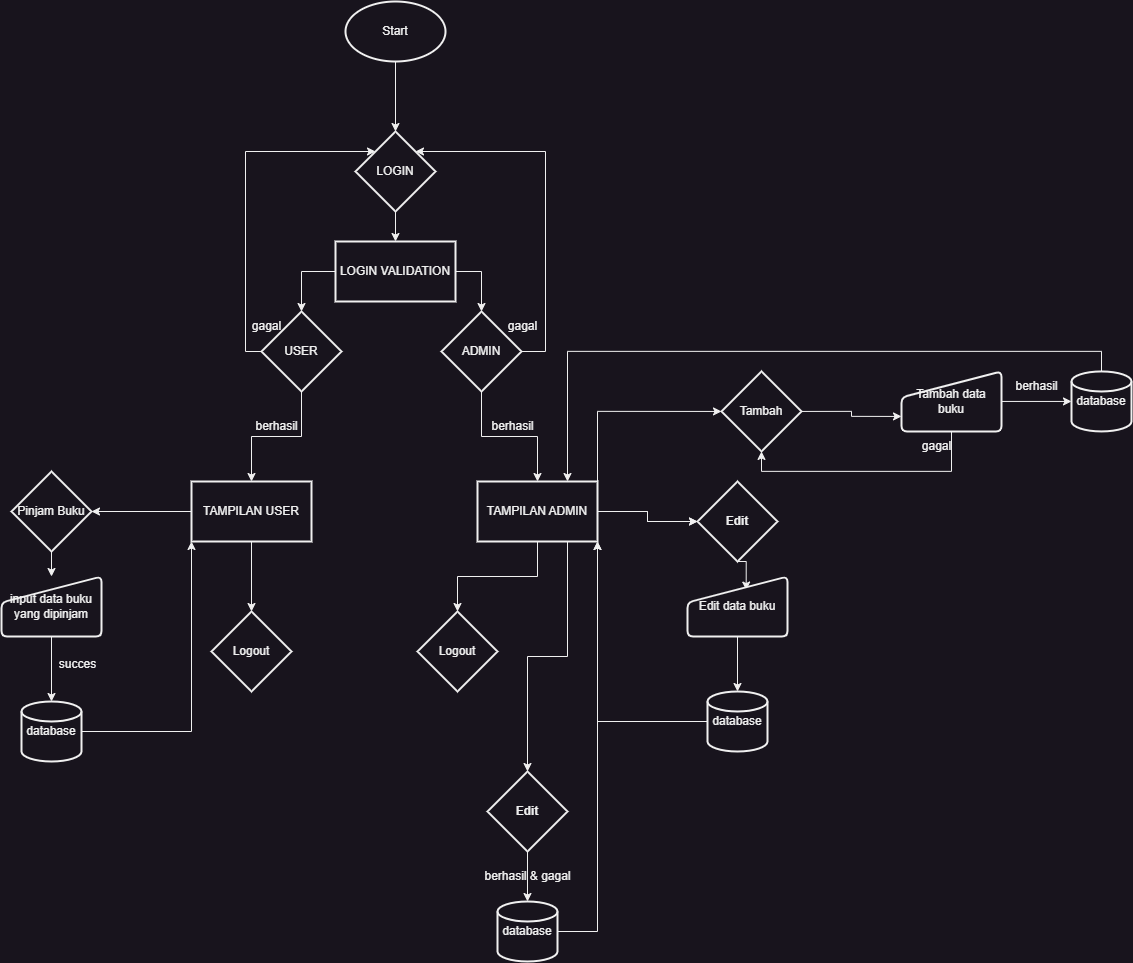

The diagram above was exported from draw.io. Its source (the exported page's mxGraphModel, read from the mxfile embedded in the PNG):
<mxGraphModel dx="1591" dy="880" grid="1" gridSize="10" guides="1" tooltips="1" connect="1" arrows="1" fold="1" page="1" pageScale="1" pageWidth="827" pageHeight="1169" math="0" shadow="0">
  <root>
    <mxCell id="WIyWlLk6GJQsqaUBKTNV-0" />
    <mxCell id="WIyWlLk6GJQsqaUBKTNV-1" parent="WIyWlLk6GJQsqaUBKTNV-0" />
    <mxCell id="nGJfjkMPm-nD0LR0HfFm-6" value="" style="edgeStyle=orthogonalEdgeStyle;rounded=0;orthogonalLoop=1;jettySize=auto;html=1;" edge="1" parent="WIyWlLk6GJQsqaUBKTNV-1" source="nGJfjkMPm-nD0LR0HfFm-0" target="nGJfjkMPm-nD0LR0HfFm-5">
      <mxGeometry relative="1" as="geometry" />
    </mxCell>
    <mxCell id="nGJfjkMPm-nD0LR0HfFm-0" value="Start" style="strokeWidth=2;html=1;shape=mxgraph.flowchart.start_1;whiteSpace=wrap;" vertex="1" parent="WIyWlLk6GJQsqaUBKTNV-1">
      <mxGeometry x="364" y="40" width="100" height="60" as="geometry" />
    </mxCell>
    <mxCell id="nGJfjkMPm-nD0LR0HfFm-80" value="" style="edgeStyle=orthogonalEdgeStyle;rounded=0;orthogonalLoop=1;jettySize=auto;html=1;" edge="1" parent="WIyWlLk6GJQsqaUBKTNV-1" source="nGJfjkMPm-nD0LR0HfFm-5" target="nGJfjkMPm-nD0LR0HfFm-79">
      <mxGeometry relative="1" as="geometry" />
    </mxCell>
    <mxCell id="nGJfjkMPm-nD0LR0HfFm-5" value="LOGIN" style="rhombus;whiteSpace=wrap;html=1;strokeWidth=2;" vertex="1" parent="WIyWlLk6GJQsqaUBKTNV-1">
      <mxGeometry x="374" y="170" width="80" height="80" as="geometry" />
    </mxCell>
    <mxCell id="nGJfjkMPm-nD0LR0HfFm-12" value="" style="edgeStyle=orthogonalEdgeStyle;rounded=0;orthogonalLoop=1;jettySize=auto;html=1;" edge="1" parent="WIyWlLk6GJQsqaUBKTNV-1" source="nGJfjkMPm-nD0LR0HfFm-7" target="nGJfjkMPm-nD0LR0HfFm-11">
      <mxGeometry relative="1" as="geometry" />
    </mxCell>
    <mxCell id="nGJfjkMPm-nD0LR0HfFm-14" style="edgeStyle=orthogonalEdgeStyle;rounded=0;orthogonalLoop=1;jettySize=auto;html=1;exitX=0;exitY=0.5;exitDx=0;exitDy=0;entryX=0;entryY=0;entryDx=0;entryDy=0;" edge="1" parent="WIyWlLk6GJQsqaUBKTNV-1" source="nGJfjkMPm-nD0LR0HfFm-7" target="nGJfjkMPm-nD0LR0HfFm-5">
      <mxGeometry relative="1" as="geometry">
        <Array as="points">
          <mxPoint x="264" y="390" />
          <mxPoint x="264" y="190" />
        </Array>
      </mxGeometry>
    </mxCell>
    <mxCell id="nGJfjkMPm-nD0LR0HfFm-7" value="USER" style="rhombus;whiteSpace=wrap;html=1;strokeWidth=2;" vertex="1" parent="WIyWlLk6GJQsqaUBKTNV-1">
      <mxGeometry x="280" y="350" width="80" height="80" as="geometry" />
    </mxCell>
    <mxCell id="nGJfjkMPm-nD0LR0HfFm-17" value="" style="edgeStyle=orthogonalEdgeStyle;rounded=0;orthogonalLoop=1;jettySize=auto;html=1;" edge="1" parent="WIyWlLk6GJQsqaUBKTNV-1" source="nGJfjkMPm-nD0LR0HfFm-9" target="nGJfjkMPm-nD0LR0HfFm-16">
      <mxGeometry relative="1" as="geometry" />
    </mxCell>
    <mxCell id="nGJfjkMPm-nD0LR0HfFm-18" style="edgeStyle=orthogonalEdgeStyle;rounded=0;orthogonalLoop=1;jettySize=auto;html=1;exitX=1;exitY=0.5;exitDx=0;exitDy=0;entryX=1;entryY=0;entryDx=0;entryDy=0;" edge="1" parent="WIyWlLk6GJQsqaUBKTNV-1" source="nGJfjkMPm-nD0LR0HfFm-9" target="nGJfjkMPm-nD0LR0HfFm-5">
      <mxGeometry relative="1" as="geometry">
        <Array as="points">
          <mxPoint x="564" y="390" />
          <mxPoint x="564" y="190" />
        </Array>
      </mxGeometry>
    </mxCell>
    <mxCell id="nGJfjkMPm-nD0LR0HfFm-9" value="ADMIN" style="rhombus;whiteSpace=wrap;html=1;strokeWidth=2;" vertex="1" parent="WIyWlLk6GJQsqaUBKTNV-1">
      <mxGeometry x="460" y="350" width="80" height="80" as="geometry" />
    </mxCell>
    <mxCell id="nGJfjkMPm-nD0LR0HfFm-24" value="" style="edgeStyle=orthogonalEdgeStyle;rounded=0;orthogonalLoop=1;jettySize=auto;html=1;" edge="1" parent="WIyWlLk6GJQsqaUBKTNV-1" source="nGJfjkMPm-nD0LR0HfFm-11" target="nGJfjkMPm-nD0LR0HfFm-23">
      <mxGeometry relative="1" as="geometry" />
    </mxCell>
    <mxCell id="nGJfjkMPm-nD0LR0HfFm-26" value="" style="edgeStyle=orthogonalEdgeStyle;rounded=0;orthogonalLoop=1;jettySize=auto;html=1;" edge="1" parent="WIyWlLk6GJQsqaUBKTNV-1" source="nGJfjkMPm-nD0LR0HfFm-11" target="nGJfjkMPm-nD0LR0HfFm-25">
      <mxGeometry relative="1" as="geometry" />
    </mxCell>
    <mxCell id="nGJfjkMPm-nD0LR0HfFm-11" value="TAMPILAN USER" style="whiteSpace=wrap;html=1;strokeWidth=2;" vertex="1" parent="WIyWlLk6GJQsqaUBKTNV-1">
      <mxGeometry x="210" y="520" width="120" height="60" as="geometry" />
    </mxCell>
    <mxCell id="nGJfjkMPm-nD0LR0HfFm-13" value="berhasil" style="text;html=1;align=center;verticalAlign=middle;resizable=0;points=[];autosize=1;strokeColor=none;fillColor=none;" vertex="1" parent="WIyWlLk6GJQsqaUBKTNV-1">
      <mxGeometry x="260" y="450" width="70" height="30" as="geometry" />
    </mxCell>
    <mxCell id="nGJfjkMPm-nD0LR0HfFm-15" value="gagal" style="text;html=1;align=center;verticalAlign=middle;resizable=0;points=[];autosize=1;strokeColor=none;fillColor=none;" vertex="1" parent="WIyWlLk6GJQsqaUBKTNV-1">
      <mxGeometry x="260" y="350" width="50" height="30" as="geometry" />
    </mxCell>
    <mxCell id="nGJfjkMPm-nD0LR0HfFm-35" value="" style="edgeStyle=orthogonalEdgeStyle;rounded=0;orthogonalLoop=1;jettySize=auto;html=1;" edge="1" parent="WIyWlLk6GJQsqaUBKTNV-1" source="nGJfjkMPm-nD0LR0HfFm-16" target="nGJfjkMPm-nD0LR0HfFm-34">
      <mxGeometry relative="1" as="geometry" />
    </mxCell>
    <mxCell id="nGJfjkMPm-nD0LR0HfFm-40" value="" style="edgeStyle=orthogonalEdgeStyle;rounded=0;orthogonalLoop=1;jettySize=auto;html=1;" edge="1" parent="WIyWlLk6GJQsqaUBKTNV-1" source="nGJfjkMPm-nD0LR0HfFm-16" target="nGJfjkMPm-nD0LR0HfFm-39">
      <mxGeometry relative="1" as="geometry" />
    </mxCell>
    <mxCell id="nGJfjkMPm-nD0LR0HfFm-47" value="" style="edgeStyle=orthogonalEdgeStyle;rounded=0;orthogonalLoop=1;jettySize=auto;html=1;" edge="1" parent="WIyWlLk6GJQsqaUBKTNV-1" source="nGJfjkMPm-nD0LR0HfFm-16" target="nGJfjkMPm-nD0LR0HfFm-39">
      <mxGeometry relative="1" as="geometry" />
    </mxCell>
    <mxCell id="nGJfjkMPm-nD0LR0HfFm-53" style="edgeStyle=orthogonalEdgeStyle;rounded=0;orthogonalLoop=1;jettySize=auto;html=1;exitX=1;exitY=0;exitDx=0;exitDy=0;entryX=0;entryY=0.5;entryDx=0;entryDy=0;" edge="1" parent="WIyWlLk6GJQsqaUBKTNV-1" source="nGJfjkMPm-nD0LR0HfFm-16" target="nGJfjkMPm-nD0LR0HfFm-52">
      <mxGeometry relative="1" as="geometry" />
    </mxCell>
    <mxCell id="nGJfjkMPm-nD0LR0HfFm-75" style="edgeStyle=orthogonalEdgeStyle;rounded=0;orthogonalLoop=1;jettySize=auto;html=1;exitX=0.75;exitY=1;exitDx=0;exitDy=0;entryX=0.5;entryY=0;entryDx=0;entryDy=0;" edge="1" parent="WIyWlLk6GJQsqaUBKTNV-1" source="nGJfjkMPm-nD0LR0HfFm-16" target="nGJfjkMPm-nD0LR0HfFm-74">
      <mxGeometry relative="1" as="geometry" />
    </mxCell>
    <mxCell id="nGJfjkMPm-nD0LR0HfFm-16" value="TAMPILAN ADMIN" style="whiteSpace=wrap;html=1;strokeWidth=2;" vertex="1" parent="WIyWlLk6GJQsqaUBKTNV-1">
      <mxGeometry x="496" y="520" width="120" height="60" as="geometry" />
    </mxCell>
    <mxCell id="nGJfjkMPm-nD0LR0HfFm-19" value="gagal" style="text;html=1;align=center;verticalAlign=middle;resizable=0;points=[];autosize=1;strokeColor=none;fillColor=none;" vertex="1" parent="WIyWlLk6GJQsqaUBKTNV-1">
      <mxGeometry x="516" y="350" width="50" height="30" as="geometry" />
    </mxCell>
    <mxCell id="nGJfjkMPm-nD0LR0HfFm-20" value="berhasil" style="text;html=1;align=center;verticalAlign=middle;resizable=0;points=[];autosize=1;strokeColor=none;fillColor=none;" vertex="1" parent="WIyWlLk6GJQsqaUBKTNV-1">
      <mxGeometry x="496" y="450" width="70" height="30" as="geometry" />
    </mxCell>
    <mxCell id="nGJfjkMPm-nD0LR0HfFm-29" style="edgeStyle=orthogonalEdgeStyle;rounded=0;orthogonalLoop=1;jettySize=auto;html=1;exitX=0.5;exitY=1;exitDx=0;exitDy=0;entryX=0.5;entryY=0;entryDx=0;entryDy=0;" edge="1" parent="WIyWlLk6GJQsqaUBKTNV-1" source="nGJfjkMPm-nD0LR0HfFm-23" target="nGJfjkMPm-nD0LR0HfFm-28">
      <mxGeometry relative="1" as="geometry" />
    </mxCell>
    <mxCell id="nGJfjkMPm-nD0LR0HfFm-23" value="Pinjam Buku" style="rhombus;whiteSpace=wrap;html=1;strokeWidth=2;" vertex="1" parent="WIyWlLk6GJQsqaUBKTNV-1">
      <mxGeometry x="30" y="510" width="80" height="80" as="geometry" />
    </mxCell>
    <mxCell id="nGJfjkMPm-nD0LR0HfFm-25" value="Logout" style="rhombus;whiteSpace=wrap;html=1;strokeWidth=2;" vertex="1" parent="WIyWlLk6GJQsqaUBKTNV-1">
      <mxGeometry x="230" y="650" width="80" height="80" as="geometry" />
    </mxCell>
    <mxCell id="nGJfjkMPm-nD0LR0HfFm-31" style="edgeStyle=orthogonalEdgeStyle;rounded=0;orthogonalLoop=1;jettySize=auto;html=1;exitX=0.5;exitY=1;exitDx=0;exitDy=0;entryX=0.5;entryY=0;entryDx=0;entryDy=0;entryPerimeter=0;" edge="1" parent="WIyWlLk6GJQsqaUBKTNV-1" source="nGJfjkMPm-nD0LR0HfFm-28" target="nGJfjkMPm-nD0LR0HfFm-30">
      <mxGeometry relative="1" as="geometry" />
    </mxCell>
    <mxCell id="nGJfjkMPm-nD0LR0HfFm-28" value="input data buku yang dipinjam" style="html=1;strokeWidth=2;shape=manualInput;whiteSpace=wrap;rounded=1;size=26;arcSize=11;" vertex="1" parent="WIyWlLk6GJQsqaUBKTNV-1">
      <mxGeometry x="20" y="615" width="100" height="60" as="geometry" />
    </mxCell>
    <mxCell id="nGJfjkMPm-nD0LR0HfFm-33" style="edgeStyle=orthogonalEdgeStyle;rounded=0;orthogonalLoop=1;jettySize=auto;html=1;exitX=1;exitY=0.5;exitDx=0;exitDy=0;exitPerimeter=0;entryX=0;entryY=1;entryDx=0;entryDy=0;" edge="1" parent="WIyWlLk6GJQsqaUBKTNV-1" source="nGJfjkMPm-nD0LR0HfFm-30" target="nGJfjkMPm-nD0LR0HfFm-11">
      <mxGeometry relative="1" as="geometry" />
    </mxCell>
    <mxCell id="nGJfjkMPm-nD0LR0HfFm-30" value="database" style="strokeWidth=2;html=1;shape=mxgraph.flowchart.database;whiteSpace=wrap;" vertex="1" parent="WIyWlLk6GJQsqaUBKTNV-1">
      <mxGeometry x="40" y="740" width="60" height="60" as="geometry" />
    </mxCell>
    <mxCell id="nGJfjkMPm-nD0LR0HfFm-32" value="succes" style="text;html=1;align=center;verticalAlign=middle;resizable=0;points=[];autosize=1;strokeColor=none;fillColor=none;" vertex="1" parent="WIyWlLk6GJQsqaUBKTNV-1">
      <mxGeometry x="66" y="688" width="60" height="30" as="geometry" />
    </mxCell>
    <mxCell id="nGJfjkMPm-nD0LR0HfFm-34" value="Logout" style="rhombus;whiteSpace=wrap;html=1;strokeWidth=2;" vertex="1" parent="WIyWlLk6GJQsqaUBKTNV-1">
      <mxGeometry x="436" y="650" width="80" height="80" as="geometry" />
    </mxCell>
    <mxCell id="nGJfjkMPm-nD0LR0HfFm-86" style="edgeStyle=orthogonalEdgeStyle;rounded=0;orthogonalLoop=1;jettySize=auto;html=1;exitX=0.5;exitY=1;exitDx=0;exitDy=0;entryX=0.587;entryY=0.226;entryDx=0;entryDy=0;entryPerimeter=0;" edge="1" parent="WIyWlLk6GJQsqaUBKTNV-1" source="nGJfjkMPm-nD0LR0HfFm-39" target="nGJfjkMPm-nD0LR0HfFm-41">
      <mxGeometry relative="1" as="geometry" />
    </mxCell>
    <mxCell id="nGJfjkMPm-nD0LR0HfFm-39" value="Edit" style="rhombus;whiteSpace=wrap;html=1;strokeWidth=2;fontStyle=1" vertex="1" parent="WIyWlLk6GJQsqaUBKTNV-1">
      <mxGeometry x="716" y="520" width="80" height="80" as="geometry" />
    </mxCell>
    <mxCell id="nGJfjkMPm-nD0LR0HfFm-44" style="edgeStyle=orthogonalEdgeStyle;rounded=0;orthogonalLoop=1;jettySize=auto;html=1;exitX=0.5;exitY=1;exitDx=0;exitDy=0;entryX=0.5;entryY=0;entryDx=0;entryDy=0;entryPerimeter=0;" edge="1" parent="WIyWlLk6GJQsqaUBKTNV-1" source="nGJfjkMPm-nD0LR0HfFm-41" target="nGJfjkMPm-nD0LR0HfFm-43">
      <mxGeometry relative="1" as="geometry" />
    </mxCell>
    <mxCell id="nGJfjkMPm-nD0LR0HfFm-41" value="Edit data buku" style="html=1;strokeWidth=2;shape=manualInput;whiteSpace=wrap;rounded=1;size=26;arcSize=11;" vertex="1" parent="WIyWlLk6GJQsqaUBKTNV-1">
      <mxGeometry x="706" y="615" width="100" height="60" as="geometry" />
    </mxCell>
    <mxCell id="nGJfjkMPm-nD0LR0HfFm-45" style="edgeStyle=orthogonalEdgeStyle;rounded=0;orthogonalLoop=1;jettySize=auto;html=1;exitX=0;exitY=0.5;exitDx=0;exitDy=0;exitPerimeter=0;entryX=1;entryY=1;entryDx=0;entryDy=0;" edge="1" parent="WIyWlLk6GJQsqaUBKTNV-1" source="nGJfjkMPm-nD0LR0HfFm-43" target="nGJfjkMPm-nD0LR0HfFm-16">
      <mxGeometry relative="1" as="geometry" />
    </mxCell>
    <mxCell id="nGJfjkMPm-nD0LR0HfFm-43" value="database" style="strokeWidth=2;html=1;shape=mxgraph.flowchart.database;whiteSpace=wrap;" vertex="1" parent="WIyWlLk6GJQsqaUBKTNV-1">
      <mxGeometry x="726" y="730" width="60" height="60" as="geometry" />
    </mxCell>
    <mxCell id="nGJfjkMPm-nD0LR0HfFm-58" style="edgeStyle=orthogonalEdgeStyle;rounded=0;orthogonalLoop=1;jettySize=auto;html=1;exitX=1;exitY=0.5;exitDx=0;exitDy=0;entryX=0;entryY=0.75;entryDx=0;entryDy=0;" edge="1" parent="WIyWlLk6GJQsqaUBKTNV-1" source="nGJfjkMPm-nD0LR0HfFm-52" target="nGJfjkMPm-nD0LR0HfFm-54">
      <mxGeometry relative="1" as="geometry" />
    </mxCell>
    <mxCell id="nGJfjkMPm-nD0LR0HfFm-52" value="Tambah" style="rhombus;whiteSpace=wrap;html=1;strokeWidth=2;" vertex="1" parent="WIyWlLk6GJQsqaUBKTNV-1">
      <mxGeometry x="740" y="409.94" width="80" height="80" as="geometry" />
    </mxCell>
    <mxCell id="nGJfjkMPm-nD0LR0HfFm-57" style="edgeStyle=orthogonalEdgeStyle;rounded=0;orthogonalLoop=1;jettySize=auto;html=1;exitX=1;exitY=0.5;exitDx=0;exitDy=0;entryX=0;entryY=0.5;entryDx=0;entryDy=0;entryPerimeter=0;" edge="1" parent="WIyWlLk6GJQsqaUBKTNV-1" source="nGJfjkMPm-nD0LR0HfFm-54" target="nGJfjkMPm-nD0LR0HfFm-56">
      <mxGeometry relative="1" as="geometry" />
    </mxCell>
    <mxCell id="nGJfjkMPm-nD0LR0HfFm-61" style="edgeStyle=orthogonalEdgeStyle;rounded=0;orthogonalLoop=1;jettySize=auto;html=1;exitX=0.5;exitY=1;exitDx=0;exitDy=0;entryX=0.5;entryY=1;entryDx=0;entryDy=0;" edge="1" parent="WIyWlLk6GJQsqaUBKTNV-1" source="nGJfjkMPm-nD0LR0HfFm-54" target="nGJfjkMPm-nD0LR0HfFm-52">
      <mxGeometry relative="1" as="geometry" />
    </mxCell>
    <mxCell id="nGJfjkMPm-nD0LR0HfFm-54" value="Tambah data buku" style="html=1;strokeWidth=2;shape=manualInput;whiteSpace=wrap;rounded=1;size=26;arcSize=11;" vertex="1" parent="WIyWlLk6GJQsqaUBKTNV-1">
      <mxGeometry x="920" y="409.94" width="100" height="60" as="geometry" />
    </mxCell>
    <mxCell id="nGJfjkMPm-nD0LR0HfFm-59" style="edgeStyle=orthogonalEdgeStyle;rounded=0;orthogonalLoop=1;jettySize=auto;html=1;exitX=0.5;exitY=0;exitDx=0;exitDy=0;exitPerimeter=0;entryX=0.75;entryY=0;entryDx=0;entryDy=0;" edge="1" parent="WIyWlLk6GJQsqaUBKTNV-1" source="nGJfjkMPm-nD0LR0HfFm-56" target="nGJfjkMPm-nD0LR0HfFm-16">
      <mxGeometry relative="1" as="geometry" />
    </mxCell>
    <mxCell id="nGJfjkMPm-nD0LR0HfFm-56" value="database" style="strokeWidth=2;html=1;shape=mxgraph.flowchart.database;whiteSpace=wrap;" vertex="1" parent="WIyWlLk6GJQsqaUBKTNV-1">
      <mxGeometry x="1090" y="409.94" width="60" height="60" as="geometry" />
    </mxCell>
    <mxCell id="nGJfjkMPm-nD0LR0HfFm-60" value="berhasil" style="text;html=1;align=center;verticalAlign=middle;resizable=0;points=[];autosize=1;strokeColor=none;fillColor=none;" vertex="1" parent="WIyWlLk6GJQsqaUBKTNV-1">
      <mxGeometry x="1020" y="409.94" width="70" height="30" as="geometry" />
    </mxCell>
    <mxCell id="nGJfjkMPm-nD0LR0HfFm-62" value="gagal" style="text;html=1;align=center;verticalAlign=middle;resizable=0;points=[];autosize=1;strokeColor=none;fillColor=none;" vertex="1" parent="WIyWlLk6GJQsqaUBKTNV-1">
      <mxGeometry x="930" y="469.94" width="50" height="30" as="geometry" />
    </mxCell>
    <mxCell id="nGJfjkMPm-nD0LR0HfFm-71" value="berhasil &amp;amp; gagal" style="text;html=1;align=center;verticalAlign=middle;resizable=0;points=[];autosize=1;strokeColor=none;fillColor=none;" vertex="1" parent="WIyWlLk6GJQsqaUBKTNV-1">
      <mxGeometry x="491" y="900" width="110" height="30" as="geometry" />
    </mxCell>
    <mxCell id="nGJfjkMPm-nD0LR0HfFm-78" style="edgeStyle=orthogonalEdgeStyle;rounded=0;orthogonalLoop=1;jettySize=auto;html=1;exitX=1;exitY=0.5;exitDx=0;exitDy=0;exitPerimeter=0;entryX=1;entryY=1;entryDx=0;entryDy=0;" edge="1" parent="WIyWlLk6GJQsqaUBKTNV-1" source="nGJfjkMPm-nD0LR0HfFm-73" target="nGJfjkMPm-nD0LR0HfFm-16">
      <mxGeometry relative="1" as="geometry" />
    </mxCell>
    <mxCell id="nGJfjkMPm-nD0LR0HfFm-73" value="database" style="strokeWidth=2;html=1;shape=mxgraph.flowchart.database;whiteSpace=wrap;" vertex="1" parent="WIyWlLk6GJQsqaUBKTNV-1">
      <mxGeometry x="516" y="940" width="60" height="60" as="geometry" />
    </mxCell>
    <mxCell id="nGJfjkMPm-nD0LR0HfFm-77" style="edgeStyle=orthogonalEdgeStyle;rounded=0;orthogonalLoop=1;jettySize=auto;html=1;exitX=0.5;exitY=1;exitDx=0;exitDy=0;entryX=0.5;entryY=0;entryDx=0;entryDy=0;entryPerimeter=0;" edge="1" parent="WIyWlLk6GJQsqaUBKTNV-1" source="nGJfjkMPm-nD0LR0HfFm-74" target="nGJfjkMPm-nD0LR0HfFm-73">
      <mxGeometry relative="1" as="geometry" />
    </mxCell>
    <mxCell id="nGJfjkMPm-nD0LR0HfFm-74" value="Edit" style="rhombus;whiteSpace=wrap;html=1;strokeWidth=2;fontStyle=1" vertex="1" parent="WIyWlLk6GJQsqaUBKTNV-1">
      <mxGeometry x="506" y="810" width="80" height="80" as="geometry" />
    </mxCell>
    <mxCell id="nGJfjkMPm-nD0LR0HfFm-81" style="edgeStyle=orthogonalEdgeStyle;rounded=0;orthogonalLoop=1;jettySize=auto;html=1;exitX=0;exitY=0.5;exitDx=0;exitDy=0;entryX=0.5;entryY=0;entryDx=0;entryDy=0;" edge="1" parent="WIyWlLk6GJQsqaUBKTNV-1" source="nGJfjkMPm-nD0LR0HfFm-79" target="nGJfjkMPm-nD0LR0HfFm-7">
      <mxGeometry relative="1" as="geometry" />
    </mxCell>
    <mxCell id="nGJfjkMPm-nD0LR0HfFm-82" style="edgeStyle=orthogonalEdgeStyle;rounded=0;orthogonalLoop=1;jettySize=auto;html=1;exitX=1;exitY=0.5;exitDx=0;exitDy=0;entryX=0.5;entryY=0;entryDx=0;entryDy=0;" edge="1" parent="WIyWlLk6GJQsqaUBKTNV-1" source="nGJfjkMPm-nD0LR0HfFm-79" target="nGJfjkMPm-nD0LR0HfFm-9">
      <mxGeometry relative="1" as="geometry" />
    </mxCell>
    <mxCell id="nGJfjkMPm-nD0LR0HfFm-79" value="LOGIN VALIDATION" style="whiteSpace=wrap;html=1;strokeWidth=2;" vertex="1" parent="WIyWlLk6GJQsqaUBKTNV-1">
      <mxGeometry x="354" y="280" width="120" height="60" as="geometry" />
    </mxCell>
  </root>
</mxGraphModel>